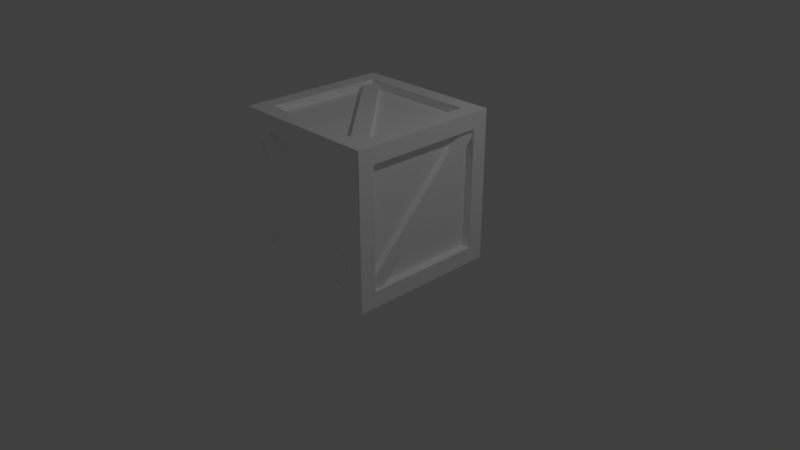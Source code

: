 # Source: untitled.blend  (saved by Blender 5.1.30; exported with 4.5.12 LTS)
import bpy
from mathutils import Matrix  # noqa: F401  (used for matrix-valued properties, if any)

bpy.ops.wm.read_factory_settings(use_empty=True)
scene = bpy.context.scene
scene.name = 'Scene'

# ---- collections
col_1 = bpy.data.collections.new('コレクション 1'); scene.collection.children.link(col_1)

# ---- materials (node trees are filled in below, after node groups)
mat_default = bpy.data.materials.new('Default')
mat_default.alpha_threshold = 0.0
mat_default.use_backface_culling_lightprobe_volume = False
mat_default.use_transparent_shadow = False
mat_default.diffuse_color = (1.0, 1.0, 1.0, 1.0)
mat_default.roughness = 0.5

# ---- material node trees
mat_default.use_nodes = True; mat_default.node_tree.nodes.clear()
_N = mat_default.node_tree.nodes; _L = mat_default.node_tree.links
n0 = _N.new('NodeFrame'); n0.name = 'フレーム'; n0.location = (0, 0)
n0.label = 'バージョニング：「ノードを使用」は削除され'
n0.width = 150
n1 = _N.new('ShaderNodeOutputMaterial'); n1.name = 'マテリアル出力'; n1.location = (480, 0)
n1.target = 'EEVEE'
n2 = _N.new('ShaderNodeBsdfPrincipled'); n2.name = 'プリンシプルBSDF'; n2.location = (0, 0)
n2.subsurface_method = 'BURLEY'
n2.inputs[0].default_value = (1.0, 1.0, 1.0, 1.0)
n3 = _N.new('ShaderNodeOutputMaterial'); n3.name = 'マテリアル出力.001'; n3.location = (450, 0)
n3.target = 'CYCLES'
n4 = _N.new('ShaderNodeBsdfDiffuse'); n4.name = 'ディフューズBSDF'; n4.location = (0, 0)
n4.inputs[0].default_value = (1.0, 1.0, 1.0, 1.0)
n1.parent = n0
n2.parent = n0
n3.parent = n0
n4.parent = n0
_L.new(n2.outputs[0], n1.inputs[0])
_L.new(n4.outputs[0], n3.inputs[0])
n1.is_active_output = True

# ---- world
world_world = bpy.data.worlds.new('World'); scene.world = world_world
world_world.use_nodes = True; world_world.node_tree.nodes.clear()
_N = world_world.node_tree.nodes; _L = world_world.node_tree.links
n0 = _N.new('ShaderNodeOutputWorld'); n0.name = 'ワールド出力'; n0.location = (280, 0)
n1 = _N.new('ShaderNodeBackground'); n1.name = '背景'; n1.location = (0, 0)
n1.inputs[0].default_value = (0.05088, 0.05088, 0.05088, 1.0)
n2 = _N.new('NodeFrame'); n2.name = 'フレーム'; n2.location = (0, 0)
n2.label = 'バージョニング：「ノードを使用」は削除され'
n2.width = 150
n0.parent = n2
n1.parent = n2
_L.new(n1.outputs[0], n0.inputs[0])
n0.is_active_output = True
world_world.color = (0.05088, 0.05088, 0.05088)
world_world.use_sun_shadow = False
world_world.sun_shadow_jitter_overblur = 0.0
world_world.cycles.sampling_method = 'MANUAL'

# ---- cameras
cam_camera = bpy.data.cameras.new('Camera')
cam_camera.clip_end = 100.0
cam_camera.lens = 35.0
cam_camera.sensor_width = 32.0
cam_camera.sensor_height = 18.0
cam_camera.ortho_scale = 7.314
cam_camera.dof.focus_distance = 0.0
cam_camera.dof.aperture_fstop = 128.0

# ---- lights
light_lamp = bpy.data.lights.new('Lamp', 'POINT')
light_lamp.transmission_factor = 0.0
light_lamp.cutoff_distance = 30.0
light_lamp.energy = 100.0
light_lamp.shadow_buffer_clip_start = 1.001
light_lamp.shadow_soft_size = 0.1
light_lamp.shadow_maximum_resolution = 0.006
light_lamp.use_absolute_resolution = True

# ---- meshes
me_untitled = bpy.data.meshes.new('Untitled')
me_untitled.from_pydata([(28.11, 37.88, 72.87), (-33.99, 37.75, 9.288), (-28.13, 37.91, 3.655), (33.92, 37.91, 67.28), (-28.14, 35.16, 3.58), (34.03, 35.14, 67.19), (28.15, 35.14, 72.91), (-34.03, 35.14, 9.326), (-28.41, 34.36, 73.48), (33.84, -29.16, 73.48), (27.99, -34.92, 73.48), (-34.28, 28.59, 73.5), (28.08, -34.82, 76.24), (-34.21, 28.57, 76.24), (-28.45, 34.32, 76.09), (33.8, -29.12, 76.22), (33.8, -29.12, 0.5499), (-28.45, 34.32, 0.6784), (-34.21, 28.57, 0.5221), (28.08, -34.82, 0.5221), (-34.28, 28.59, 3.268), (27.99, -34.92, 3.29), (33.84, -29.16, 3.287), (-28.41, 34.36, 3.29), (38.04, -34.3, 9.405), (37.91, 27.95, 72.84), (38.07, 33.7, 67.1), (38.07, -28.59, 3.71), (35.32, 33.78, 67.12), (35.3, -28.49, 3.61), (35.3, -34.34, 9.367), (35.3, 27.91, 72.88), (-38.39, 33.74, 9.405), (-38.26, -28.51, 72.84), (-38.42, -34.27, 67.1), (-38.42, 28.03, 3.71), (-35.67, -34.34, 67.12), (-35.65, 27.93, 3.61), (-35.65, 33.78, 9.367), (-35.65, -28.47, 72.88), (-28.98, -38.49, 72.28), (34.43, -38.36, 10.0), (28.69, -38.52, 4.249), (-34.68, -38.52, 66.57), (28.7, -35.77, 4.174), (-34.78, -35.75, 66.47), (-29.02, -35.75, 72.32), (34.47, -35.75, 10.04), (-39.42, -39.3, 77.76), (-39.42, -30.98, 69.41), (-35.32, -30.96, 69.24), (-30.88, -30.8, 77.79), (-30.88, -30.86, 73.77), (-30.88, -39.36, 69.44), (-30.79, -35.75, 69.3), (-39.42, 39.53, 77.76), (-39.42, -39.3, -0.9984), (-39.42, 39.53, -0.9984), (39.55, -39.3, 77.76), (39.55, 39.53, 77.76), (39.55, -39.3, -0.9984), (39.55, 39.53, -0.9984), (-39.42, 31.21, 69.41), (-39.42, -30.98, 7.351), (-39.42, 31.21, 7.351), (39.55, -30.98, 69.41), (39.55, 31.21, 69.41), (39.55, -30.98, 7.351), (39.55, 31.21, 7.351), (-35.32, 31.19, 69.24), (-35.32, -30.96, 7.524), (-35.32, 31.19, 7.524), (35.44, -30.96, 69.24), (35.44, 31.19, 69.24), (35.44, -30.96, 7.524), (35.44, 31.19, 7.524), (-30.88, 31.03, 77.79), (-30.88, -30.8, -1.028), (-30.88, 31.03, -1.028), (31.0, -30.8, 77.79), (31.0, 31.03, 77.79), (31.0, -30.8, -1.028), (31.0, 31.03, -1.028), (-30.88, 31.09, 73.77), (-30.88, -30.86, 2.994), (-30.88, 31.09, 2.994), (31.0, -30.86, 73.77), (31.0, 31.09, 73.77), (31.0, -30.86, 2.994), (31.0, 31.09, 2.994), (-30.88, 39.59, 69.44), (-30.88, -39.36, 7.326), (-30.88, 39.59, 7.326), (31.0, -39.36, 69.44), (31.0, 39.59, 69.44), (31.0, -39.36, 7.326), (31.0, 39.59, 7.326), (-30.79, 35.98, 69.3), (-30.79, -35.75, 7.467), (-30.79, 35.98, 7.467), (30.92, -35.75, 69.3), (30.92, 35.98, 69.3), (30.92, -35.75, 7.467), (30.92, 35.98, 7.467)], [], [(47, 40, 41), (45, 42, 43), (42, 40, 43), (39, 32, 33), (37, 34, 35), (34, 32, 35), (31, 24, 25), (29, 26, 27), (26, 24, 27), (23, 16, 17), (21, 18, 19), (18, 16, 19), (2, 0, 3), (5, 2, 3), (7, 0, 1), (15, 8, 14), (13, 10, 12), (15, 13, 12), (48, 62, 49), (49, 56, 48), (50, 63, 49), (62, 50, 49), (48, 76, 55), (48, 79, 51), (51, 86, 52), (52, 76, 51), (53, 58, 48), (56, 53, 48), (91, 54, 53), (54, 93, 53), (64, 56, 63), (66, 58, 65), (60, 68, 67), (64, 55, 57), (67, 58, 60), (66, 61, 59), (71, 62, 64), (74, 65, 67), (73, 68, 66), (70, 64, 63), (72, 66, 65), (68, 74, 67), (78, 56, 57), (80, 58, 59), (60, 82, 61), (80, 55, 76), (81, 56, 77), (61, 78, 57), (87, 76, 83), (88, 77, 84), (82, 85, 78), (85, 77, 78), (87, 79, 80), (88, 82, 81), (59, 90, 55), (95, 56, 60), (92, 61, 57), (92, 55, 90), (95, 58, 93), (61, 94, 59), (99, 90, 97), (102, 93, 100), (96, 101, 94), (94, 97, 90), (102, 91, 95), (99, 96, 92), (89, 84, 85), (86, 83, 52), (103, 97, 101), (70, 69, 71), (100, 98, 102), (73, 74, 75), (47, 46, 40), (45, 44, 42), (42, 41, 40), (39, 38, 32), (37, 36, 34), (34, 33, 32), (31, 30, 24), (29, 28, 26), (26, 25, 24), (23, 22, 16), (21, 20, 18), (18, 17, 16), (2, 1, 0), (5, 4, 2), (7, 6, 0), (15, 9, 8), (13, 11, 10), (15, 14, 13), (48, 55, 62), (49, 63, 56), (50, 70, 63), (62, 69, 50), (48, 51, 76), (48, 58, 79), (51, 79, 86), (52, 83, 76), (53, 93, 58), (56, 91, 53), (91, 98, 54), (54, 100, 93), (64, 57, 56), (66, 59, 58), (60, 61, 68), (64, 62, 55), (67, 65, 58), (66, 68, 61), (71, 69, 62), (74, 72, 65), (73, 75, 68), (70, 71, 64), (72, 73, 66), (68, 75, 74), (78, 77, 56), (80, 79, 58), (60, 81, 82), (80, 59, 55), (81, 60, 56), (61, 82, 78), (87, 80, 76), (88, 81, 77), (82, 89, 85), (85, 84, 77), (87, 86, 79), (88, 89, 82), (59, 94, 90), (95, 91, 56), (92, 96, 61), (92, 57, 55), (95, 60, 58), (61, 96, 94), (99, 92, 90), (102, 95, 93), (96, 103, 101), (94, 101, 97), (102, 98, 91), (99, 103, 96), (89, 88, 84), (86, 87, 83), (103, 99, 97), (70, 50, 69), (100, 54, 98), (73, 72, 74)])
_k = set([(0, 1), (2, 3), (12, 13), (14, 15), (16, 17), (18, 19), (24, 25), (26, 27), (32, 33), (34, 35), (40, 41), (42, 43), (48, 55), (48, 56), (48, 58), (49, 50), (49, 62), (49, 63), (50, 69), (50, 70), (51, 52), (51, 76), (51, 79), (52, 83), (52, 86), (53, 54), (53, 91), (53, 93), (54, 98), (54, 100), (55, 57), (55, 59), (56, 57), (56, 60), (57, 61), (58, 59), (58, 60), (59, 61), (60, 61), (62, 64), (62, 69), (63, 64), (63, 70), (64, 71), (65, 66), (65, 67), (65, 72), (66, 68), (66, 73), (67, 68), (67, 74), (68, 75), (69, 71), (70, 71), (72, 73), (72, 74), (73, 75), (74, 75), (76, 80), (76, 83), (77, 78), (77, 81), (77, 84), (78, 82), (78, 85), (79, 80), (79, 86), (80, 87), (81, 82), (81, 88), (82, 89), (83, 87), (84, 85), (84, 88), (85, 89), (86, 87), (88, 89), (90, 92), (90, 94), (90, 97), (91, 95), (91, 98), (92, 96), (92, 99), (93, 95), (93, 100), (94, 96), (94, 101), (95, 102), (96, 103), (97, 99), (97, 101), (98, 102), (99, 103), (100, 102), (101, 103)])
me_untitled.attributes.new('sharp_edge', 'BOOLEAN', 'EDGE').data.foreach_set('value', [ (min(e.vertices), max(e.vertices)) in _k for e in me_untitled.edges])
_uv = me_untitled.uv_layers.new(name='UVChannel_1')
_uv.uv.foreach_set('vector', [0.8125, 0.4753, 0.804, 0.7599, 0.8042, 0.4754, 0.7693, 0.7601, 0.7781, 0.4756, 0.7781, 0.7601, 0.7781, 0.4756, 0.804, 0.7599, 0.7781, 0.7601, 0.8125, 0.4753, 0.804, 0.7599, 0.8042, 0.4754, 0.7693, 0.7601, 0.7781, 0.4756, 0.7781, 0.7601, 0.7781, 0.4756, 0.804, 0.7599, 0.7781, 0.7601, 0.8125, 0.4753, 0.804, 0.7599, 0.8042, 0.4754, 0.7693, 0.7601, 0.7781, 0.4756, 0.7781, 0.7601, 0.7781, 0.4756, 0.804, 0.7599, 0.7781, 0.7601, 0.8125, 0.4753, 0.804, 0.7599, 0.8042, 0.4754, 0.7693, 0.7601, 0.7781, 0.4756, 0.7781, 0.7601, 0.7781, 0.4756, 0.804, 0.7599, 0.7781, 0.7601, 0.7781, 0.4756, 0.804, 0.7599, 0.7781, 0.7601, 0.7693, 0.7601, 0.7781, 0.4756, 0.7781, 0.7601, 0.8125, 0.4753, 0.804, 0.7599, 0.8042, 0.4754, 0.804, 0.7599, 0.8125, 0.4753, 0.8042, 0.4754, 0.7781, 0.4756, 0.7693, 0.7601, 0.7781, 0.7601, 0.804, 0.7599, 0.7781, 0.4756, 0.7781, 0.7601, 0.01, 0.4653, 0.03673, 0.2395, 0.03673, 0.4386, 0.03673, 0.4386, 0.2622, 0.4653, 0.01, 0.4653, 0.5479, 0.3148, 0.5347, 0.513, 0.5347, 0.3143, 0.747, 0.3017, 0.5479, 0.3148, 0.5478, 0.3017, 0.01, 0.99, 0.2352, 0.9626, 0.2624, 0.99, 0.01, 0.99, 0.03721, 0.7645, 0.03721, 0.9626, 0.5347, 0.9771, 0.5476, 0.779, 0.5476, 0.9771, 0.5476, 0.9771, 0.7458, 0.99, 0.5478, 0.99, 0.03665, 0.5021, 0.01, 0.7276, 0.01, 0.4748, 0.2622, 0.4748, 0.03665, 0.5021, 0.01, 0.4748, 0.9877, 0.2986, 0.9761, 0.1001, 0.9877, 0.09967, 0.9761, 0.1001, 0.7782, 0.08855, 0.9764, 0.08855, 0.2355, 0.2395, 0.2622, 0.4653, 0.2355, 0.4386, 0.4978, 0.2395, 0.5246, 0.4653, 0.4978, 0.4386, 0.2724, 0.4653, 0.2991, 0.2395, 0.2991, 0.4386, 0.2355, 0.2395, 0.01, 0.2128, 0.2622, 0.2128, 0.2991, 0.4386, 0.5246, 0.4653, 0.2724, 0.4653, 0.4978, 0.2395, 0.2724, 0.2128, 0.5246, 0.2128, 0.7469, 0.5125, 0.76, 0.3143, 0.76, 0.513, 0.7469, 0.7447, 0.76, 0.5465, 0.76, 0.7452, 0.5479, 0.547, 0.5347, 0.7452, 0.5347, 0.5465, 0.5479, 0.5125, 0.747, 0.5256, 0.5478, 0.5256, 0.7469, 0.547, 0.5478, 0.5339, 0.747, 0.5339, 0.5478, 0.7578, 0.7469, 0.7447, 0.747, 0.7578, 0.2996, 0.9626, 0.5248, 0.99, 0.2724, 0.99, 0.2352, 0.7645, 0.01, 0.7371, 0.2624, 0.7371, 0.5248, 0.7371, 0.2996, 0.7645, 0.2724, 0.7371, 0.2352, 0.7645, 0.2624, 0.99, 0.2352, 0.9626, 0.4976, 0.7645, 0.5248, 0.99, 0.4976, 0.9626, 0.2724, 0.7371, 0.2996, 0.9626, 0.2724, 0.99, 0.746, 0.779, 0.7589, 0.9771, 0.746, 0.9771, 0.5476, 0.08219, 0.7458, 0.06931, 0.7458, 0.08219, 0.5476, 0.2934, 0.7458, 0.2806, 0.7458, 0.2934, 0.7458, 0.2806, 0.7587, 0.08237, 0.7587, 0.2804, 0.746, 0.779, 0.5478, 0.7661, 0.7458, 0.7661, 0.5476, 0.08219, 0.5347, 0.2804, 0.5347, 0.08237, 0.2724, 0.7276, 0.4979, 0.701, 0.5252, 0.7276, 0.2355, 0.7003, 0.2622, 0.4748, 0.2622, 0.7276, 0.4979, 0.5021, 0.2724, 0.4754, 0.5252, 0.4754, 0.4979, 0.5021, 0.5252, 0.7276, 0.4979, 0.701, 0.2355, 0.7003, 0.01, 0.7276, 0.03665, 0.7003, 0.2724, 0.4754, 0.2997, 0.701, 0.2724, 0.7276, 0.7808, 0.9784, 0.7693, 0.78, 0.7808, 0.7804, 0.7785, 0.2981, 0.7669, 0.09967, 0.7785, 0.1001, 0.99, 0.9789, 0.9784, 0.7804, 0.99, 0.78, 0.9787, 0.7689, 0.7808, 0.7804, 0.7806, 0.7689, 0.7785, 0.2981, 0.9764, 0.3097, 0.7782, 0.3097, 0.7808, 0.9784, 0.9787, 0.99, 0.7806, 0.99, 0.5476, 0.2806, 0.7458, 0.08219, 0.7458, 0.2806, 0.5476, 0.779, 0.746, 0.9771, 0.5476, 0.9771, 0.9784, 0.9784, 0.7808, 0.7804, 0.9784, 0.7804, 0.5479, 0.5125, 0.7469, 0.3148, 0.7469, 0.5125, 0.7785, 0.1001, 0.9761, 0.2981, 0.7785, 0.2981, 0.5479, 0.547, 0.7469, 0.7447, 0.5479, 0.7447, 0.8125, 0.4753, 0.8127, 0.7601, 0.804, 0.7599, 0.7693, 0.7601, 0.7693, 0.4753, 0.7781, 0.4756, 0.7781, 0.4756, 0.8042, 0.4754, 0.804, 0.7599, 0.8125, 0.4753, 0.8127, 0.7601, 0.804, 0.7599, 0.7693, 0.7601, 0.7693, 0.4753, 0.7781, 0.4756, 0.7781, 0.4756, 0.8042, 0.4754, 0.804, 0.7599, 0.8125, 0.4753, 0.8127, 0.7601, 0.804, 0.7599, 0.7693, 0.7601, 0.7693, 0.4753, 0.7781, 0.4756, 0.7781, 0.4756, 0.8042, 0.4754, 0.804, 0.7599, 0.8125, 0.4753, 0.8127, 0.7601, 0.804, 0.7599, 0.7693, 0.7601, 0.7693, 0.4753, 0.7781, 0.4756, 0.7781, 0.4756, 0.8042, 0.4754, 0.804, 0.7599, 0.7781, 0.4756, 0.8042, 0.4754, 0.804, 0.7599, 0.7693, 0.7601, 0.7693, 0.4753, 0.7781, 0.4756, 0.8125, 0.4753, 0.8127, 0.7601, 0.804, 0.7599, 0.804, 0.7599, 0.8127, 0.7601, 0.8125, 0.4753, 0.7781, 0.4756, 0.7693, 0.4753, 0.7693, 0.7601, 0.804, 0.7599, 0.8042, 0.4754, 0.7781, 0.4756, 0.01, 0.4653, 0.01, 0.2128, 0.03673, 0.2395, 0.03673, 0.4386, 0.2355, 0.4386, 0.2622, 0.4653, 0.5479, 0.3148, 0.5479, 0.5125, 0.5347, 0.513, 0.747, 0.3017, 0.7469, 0.3148, 0.5479, 0.3148, 0.01, 0.99, 0.03721, 0.9626, 0.2352, 0.9626, 0.01, 0.99, 0.01, 0.7371, 0.03721, 0.7645, 0.5347, 0.9771, 0.5347, 0.779, 0.5476, 0.779, 0.5476, 0.9771, 0.746, 0.9771, 0.7458, 0.99, 0.03665, 0.5021, 0.03665, 0.7003, 0.01, 0.7276, 0.2622, 0.4748, 0.2355, 0.5021, 0.03665, 0.5021, 0.9877, 0.2986, 0.9761, 0.2981, 0.9761, 0.1001, 0.9761, 0.1001, 0.7785, 0.1001, 0.7782, 0.08855, 0.2355, 0.2395, 0.2622, 0.2128, 0.2622, 0.4653, 0.4978, 0.2395, 0.5246, 0.2128, 0.5246, 0.4653, 0.2724, 0.4653, 0.2724, 0.2128, 0.2991, 0.2395, 0.2355, 0.2395, 0.03673, 0.2395, 0.01, 0.2128, 0.2991, 0.4386, 0.4978, 0.4386, 0.5246, 0.4653, 0.4978, 0.2395, 0.2991, 0.2395, 0.2724, 0.2128, 0.7469, 0.5125, 0.7469, 0.3148, 0.76, 0.3143, 0.7469, 0.7447, 0.7469, 0.547, 0.76, 0.5465, 0.5479, 0.547, 0.5479, 0.7447, 0.5347, 0.7452, 0.5479, 0.5125, 0.7469, 0.5125, 0.747, 0.5256, 0.7469, 0.547, 0.5479, 0.547, 0.5478, 0.5339, 0.5478, 0.7578, 0.5479, 0.7447, 0.7469, 0.7447, 0.2996, 0.9626, 0.4976, 0.9626, 0.5248, 0.99, 0.2352, 0.7645, 0.03721, 0.7645, 0.01, 0.7371, 0.5248, 0.7371, 0.4976, 0.7645, 0.2996, 0.7645, 0.2352, 0.7645, 0.2624, 0.7371, 0.2624, 0.99, 0.4976, 0.7645, 0.5248, 0.7371, 0.5248, 0.99, 0.2724, 0.7371, 0.2996, 0.7645, 0.2996, 0.9626, 0.746, 0.779, 0.7589, 0.779, 0.7589, 0.9771, 0.5476, 0.08219, 0.5476, 0.06931, 0.7458, 0.06931, 0.5476, 0.2934, 0.5476, 0.2806, 0.7458, 0.2806, 0.7458, 0.2806, 0.7458, 0.08219, 0.7587, 0.08237, 0.746, 0.779, 0.5476, 0.779, 0.5478, 0.7661, 0.5476, 0.08219, 0.5476, 0.2806, 0.5347, 0.2804, 0.2724, 0.7276, 0.2997, 0.701, 0.4979, 0.701, 0.2355, 0.7003, 0.2355, 0.5021, 0.2622, 0.4748, 0.4979, 0.5021, 0.2997, 0.5021, 0.2724, 0.4754, 0.4979, 0.5021, 0.5252, 0.4754, 0.5252, 0.7276, 0.2355, 0.7003, 0.2622, 0.7276, 0.01, 0.7276, 0.2724, 0.4754, 0.2997, 0.5021, 0.2997, 0.701, 0.7808, 0.9784, 0.7693, 0.9789, 0.7693, 0.78, 0.7785, 0.2981, 0.7669, 0.2986, 0.7669, 0.09967, 0.99, 0.9789, 0.9784, 0.9784, 0.9784, 0.7804, 0.9787, 0.7689, 0.9784, 0.7804, 0.7808, 0.7804, 0.7785, 0.2981, 0.9761, 0.2981, 0.9764, 0.3097, 0.7808, 0.9784, 0.9784, 0.9784, 0.9787, 0.99, 0.5476, 0.2806, 0.5476, 0.08219, 0.7458, 0.08219, 0.5476, 0.779, 0.746, 0.779, 0.746, 0.9771, 0.9784, 0.9784, 0.7808, 0.9784, 0.7808, 0.7804, 0.5479, 0.5125, 0.5479, 0.3148, 0.7469, 0.3148, 0.7785, 0.1001, 0.9761, 0.1001, 0.9761, 0.2981, 0.5479, 0.547, 0.7469, 0.547, 0.7469, 0.7447])
me_untitled.materials.append(mat_default)
me_untitled.use_remesh_preserve_volume = False
me_untitled.use_remesh_preserve_attributes = False
me_untitled.use_mirror_vertex_groups = False
me_untitled.update()
me_untitled.normals_split_custom_set([tuple(v) for v in zip(*[iter([0.7006, -0.02095, 0.7133, 0.7006, -0.02095, 0.7133, 0.7006, -0.02095, 0.7133, -0.7003, -0.05035, -0.7121, -0.7003, -0.05035, -0.7121, -0.7003, -0.05035, -0.7121, 0.00241, -1.0, 0.00245, 0.00241, -1.0, 0.00245, 0.00241, -1.0, 0.00245, -0.02094, 0.7136, 0.7003, -0.02094, 0.7136, 0.7003, -0.02094, 0.7136, 0.7003, -0.05035, -0.7124, -0.7, -0.05035, -0.7124, -0.7, -0.05035, -0.7124, -0.7, -1.0, 0.002451, 0.002409, -1.0, 0.002451, 0.002409, -1.0, 0.002451, 0.002409, 0.02095, -0.7136, 0.7003, 0.02095, -0.7136, 0.7003, 0.02095, -0.7136, 0.7003, 0.05035, 0.7124, -0.7, 0.05035, 0.7124, -0.7, 0.05035, 0.7124, -0.7, 1.0, -0.00245, 0.002409, 1.0, -0.00245, 0.002409, 1.0, -0.00245, 0.002409, 0.7136, 0.7003, -0.02095, 0.7136, 0.7003, -0.02095, 0.7136, 0.7003, -0.02095, -0.7124, -0.7, -0.05035, -0.7124, -0.7, -0.05035, -0.7124, -0.7, -0.05035, 0.002451, 0.002409, -1.0, 0.002451, 0.002409, -1.0, 0.002451, 0.002409, -1.0, -0.00246, 1.0, 0.002398, -0.00246, 1.0, 0.002398, -0.00246, 1.0, 0.002398, 0.715, 0.05035, -0.6973, 0.715, 0.05035, -0.6973, 0.715, 0.05035, -0.6973, -0.7153, 0.02095, 0.6985, -0.7153, 0.02095, 0.6985, -0.7153, 0.02095, 0.6985, 0.7136, 0.7003, 0.02095, 0.7136, 0.7003, 0.02095, 0.7136, 0.7003, 0.02095, -0.7124, -0.7, 0.05035, -0.7124, -0.7, 0.05035, -0.7124, -0.7, 0.05035, 0.00245, 0.002409, 1.0, 0.00245, 0.002409, 1.0, 0.00245, 0.002409, 1.0, -1.0, 0.0, -4.569e-06, -1.0, 0.0, -4.569e-06, -1.0, 0.0, -4.569e-06, -1.0, 4.47e-06, 0.0, -1.0, 4.47e-06, 0.0, -1.0, 4.47e-06, 0.0, -0.005232, 1.0, 0.0, -0.005232, 1.0, 0.0, -0.005232, 1.0, 0.0, -0.04214, 0.0, -0.9991, -0.04214, 0.0, -0.9991, -0.04214, 0.0, -0.9991, -0.003441, 0.0, 1.0, -0.003441, 0.0, 1.0, -0.003441, 0.0, 1.0, 0.0, -0.003462, 1.0, 0.0, -0.003462, 1.0, 0.0, -0.003462, 1.0, 0.0, 0.9999, -0.01386, 0.0, 0.9999, -0.01386, 0.0, 0.9999, -0.01386, 1.0, 0.0, -0.001227, 1.0, 0.0, -0.001227, 1.0, 0.0, -0.001227, 0.0, -1.0, 0.007237, 0.0, -1.0, 0.007237, 0.0, -1.0, 0.007237, -0.007054, -1.0, 0.0, -0.007054, -1.0, 0.0, -0.007054, -1.0, 0.0, 0.9997, -0.0244, 0.0, 0.9997, -0.0244, 0.0, 0.9997, -0.0244, 0.0, 0.0, -0.03894, -0.9992, 0.0, -0.03894, -0.9992, 0.0, -0.03894, -0.9992, -1.0, 0.0, 4.569e-06, -1.0, 0.0, 4.569e-06, -1.0, 0.0, 4.569e-06, 1.0, 0.0, -4.112e-06, 1.0, 0.0, -4.112e-06, 1.0, 0.0, -4.112e-06, 1.0, 0.0, 4.112e-06, 1.0, 0.0, 4.112e-06, 1.0, 0.0, 4.112e-06, -1.0, -4.47e-06, 0.0, -1.0, -4.47e-06, 0.0, -1.0, -4.47e-06, 0.0, 1.0, 3.725e-06, 0.0, 1.0, 3.725e-06, 0.0, 1.0, 3.725e-06, 0.0, 1.0, -3.725e-06, 0.0, 1.0, -3.725e-06, 0.0, 1.0, -3.725e-06, 0.0, -0.005232, -1.0, 0.0, -0.005232, -1.0, 0.0, -0.005232, -1.0, 0.0, 0.005232, 1.0, 0.0, 0.005232, 1.0, 0.0, 0.005232, 1.0, 0.0, 0.005232, -1.0, 0.0, 0.005232, -1.0, 0.0, 0.005232, -1.0, 0.0, -0.04214, 0.0, 0.9991, -0.04214, 0.0, 0.9991, -0.04214, 0.0, 0.9991, 0.04213, 0.0, -0.9991, 0.04213, 0.0, -0.9991, 0.04213, 0.0, -0.9991, 0.04214, 0.0, 0.9991, 0.04214, 0.0, 0.9991, 0.04214, 0.0, 0.9991, -0.003442, 0.0, -1.0, -0.003442, 0.0, -1.0, -0.003442, 0.0, -1.0, 0.003441, 0.0, 1.0, 0.003441, 0.0, 1.0, 0.003441, 0.0, 1.0, 0.003442, 0.0, -1.0, 0.003442, 0.0, -1.0, 0.003442, 0.0, -1.0, 0.0, 0.003462, 1.0, 0.0, 0.003462, 1.0, 0.0, 0.003462, 1.0, 0.0, -0.003462, -1.0, 0.0, -0.003462, -1.0, 0.0, -0.003462, -1.0, 0.0, 0.003462, -1.0, 0.0, 0.003462, -1.0, 0.0, 0.003462, -1.0, 0.0, -0.9999, -0.01386, 0.0, -0.9999, -0.01386, 0.0, -0.9999, -0.01386, 0.0, 0.9999, 0.01386, 0.0, 0.9999, 0.01386, 0.0, 0.9999, 0.01386, 0.0, -0.9999, 0.01386, 0.0, -0.9999, 0.01386, 0.0, -0.9999, 0.01386, 1.0, 0.0, 0.001227, 1.0, 0.0, 0.001227, 1.0, 0.0, 0.001227, -1.0, 0.0, -0.001226, -1.0, 0.0, -0.001226, -1.0, 0.0, -0.001226, -1.0, 0.0, 0.001226, -1.0, 0.0, 0.001226, -1.0, 0.0, 0.001226, 0.0, 1.0, 0.007237, 0.0, 1.0, 0.007237, 0.0, 1.0, 0.007237, 0.0, -1.0, -0.007238, 0.0, -1.0, -0.007238, 0.0, -1.0, -0.007238, 0.0, 1.0, -0.007238, 0.0, 1.0, -0.007238, 0.0, 1.0, -0.007238, -0.007054, 1.0, 0.0, -0.007054, 1.0, 0.0, -0.007054, 1.0, 0.0, 0.007054, -1.0, 0.0, 0.007054, -1.0, 0.0, 0.007054, -1.0, 0.0, 0.007054, 1.0, 0.0, 0.007054, 1.0, 0.0, 0.007054, 1.0, 0.0, 0.9997, 0.0244, 0.0, 0.9997, 0.0244, 0.0, 0.9997, 0.0244, 0.0, -0.9997, -0.0244, 0.0, -0.9997, -0.0244, 0.0, -0.9997, -0.0244, 0.0, -0.9997, 0.0244, 0.0, -0.9997, 0.0244, 0.0, -0.9997, 0.0244, 0.0, 0.0, 0.03894, -0.9992, 0.0, 0.03894, -0.9992, 0.0, 0.03894, -0.9992, 0.0, -0.03894, 0.9992, 0.0, -0.03894, 0.9992, 0.0, -0.03894, 0.9992, 0.0, 0.03894, 0.9992, 0.0, 0.03894, 0.9992, 0.0, 0.03894, 0.9992, 0.0, 0.0, -1.0, 0.0, 0.0, -1.0, 0.0, 0.0, -1.0, 0.0, 0.0, 1.0, 0.0, 0.0, 1.0, 0.0, 0.0, 1.0, 0.0, 1.0, 0.0, 0.0, 1.0, 0.0, 0.0, 1.0, 0.0, -1.0, 0.0, 0.0, -1.0, 0.0, 0.0, -1.0, 0.0, 0.0, 0.0, -1.0, 0.0, 0.0, -1.0, 0.0, 0.0, -1.0, 0.0, 1.0, 0.0, 0.0, 1.0, 0.0, 0.0, 1.0, 0.0, 0.0, 0.7003, -6.424e-07, 0.7139, 0.7003, -6.424e-07, 0.7139, 0.7003, -6.424e-07, 0.7139, -0.7003, -0.01546, -0.7136, -0.7003, -0.01546, -0.7136, -0.7003, -0.01546, -0.7136, 0.01449, -0.9998, 0.01269, 0.01449, -0.9998, 0.01269, 0.01449, -0.9998, 0.01269, 8.314e-07, 0.7142, 0.7, 8.314e-07, 0.7142, 0.7, 8.314e-07, 0.7142, 0.7, -0.01546, -0.7139, -0.7, -0.01546, -0.7139, -0.7, -0.01546, -0.7139, -0.7, -0.9998, 0.01269, 0.01448, -0.9998, 0.01269, 0.01448, -0.9998, 0.01269, 0.01448, -8.314e-07, -0.7142, 0.7, -8.314e-07, -0.7142, 0.7, -8.314e-07, -0.7142, 0.7, 0.01546, 0.7139, -0.7, 0.01546, 0.7139, -0.7, 0.01546, 0.7139, -0.7, 0.9998, -0.01269, 0.01448, 0.9998, -0.01269, 0.01448, 0.9998, -0.01269, 0.01448, 0.7142, 0.7, 1.343e-06, 0.7142, 0.7, 1.343e-06, 0.7142, 0.7, 1.343e-06, -0.7139, -0.7, -0.01546, -0.7139, -0.7, -0.01546, -0.7139, -0.7, -0.01546, 0.01269, 0.01448, -0.9998, 0.01269, 0.01448, -0.9998, 0.01269, 0.01448, -0.9998, -0.01475, 0.9998, 0.01238, -0.01475, 0.9998, 0.01238, -0.01475, 0.9998, 0.01238, 0.7151, 0.01546, -0.6989, 0.7151, 0.01546, -0.6989, 0.7151, 0.01546, -0.6989, -0.715, -2.383e-06, 0.6991, -0.715, -2.383e-06, 0.6991, -0.715, -2.383e-06, 0.6991, 0.7142, 0.6999, -1.379e-06, 0.7142, 0.6999, -1.379e-06, 0.7142, 0.6999, -1.379e-06, -0.7139, -0.7, 0.01546, -0.7139, -0.7, 0.01546, -0.7139, -0.7, 0.01546, 0.01269, 0.01448, 0.9998, 0.01269, 0.01448, 0.9998, 0.01269, 0.01448, 0.9998, -1.0, 0.0, -4.569e-06, -1.0, 0.0, -4.569e-06, -1.0, 0.0, -4.569e-06, -1.0, 4.137e-06, 0.0, -1.0, 4.137e-06, 0.0, -1.0, 4.137e-06, 0.0, -0.005232, 1.0, 0.0, -0.005232, 1.0, 0.0, -0.005232, 1.0, 0.0, -0.04214, 0.0, -0.9991, -0.04214, 0.0, -0.9991, -0.04214, 0.0, -0.9991, -0.003442, 0.0, 1.0, -0.003442, 0.0, 1.0, -0.003442, 0.0, 1.0, 0.0, -0.003462, 1.0, 0.0, -0.003462, 1.0, 0.0, -0.003462, 1.0, 0.0, 0.9999, -0.01386, 0.0, 0.9999, -0.01386, 0.0, 0.9999, -0.01386, 1.0, 0.0, -0.001227, 1.0, 0.0, -0.001227, 1.0, 0.0, -0.001227, 0.0, -1.0, 0.007238, 0.0, -1.0, 0.007238, 0.0, -1.0, 0.007238, -0.007054, -1.0, 0.0, -0.007054, -1.0, 0.0, -0.007054, -1.0, 0.0, 0.9997, -0.0244, 0.0, 0.9997, -0.0244, 0.0, 0.9997, -0.0244, 0.0, 0.0, -0.03894, -0.9992, 0.0, -0.03894, -0.9992, 0.0, -0.03894, -0.9992, -1.0, 0.0, 4.569e-06, -1.0, 0.0, 4.569e-06, -1.0, 0.0, 4.569e-06, 1.0, 0.0, -4.112e-06, 1.0, 0.0, -4.112e-06, 1.0, 0.0, -4.112e-06, 1.0, 0.0, 4.112e-06, 1.0, 0.0, 4.112e-06, 1.0, 0.0, 4.112e-06, -1.0, -4.137e-06, 0.0, -1.0, -4.137e-06, 0.0, -1.0, -4.137e-06, 0.0, 1.0, 4.137e-06, 0.0, 1.0, 4.137e-06, 0.0, 1.0, 4.137e-06, 0.0, 1.0, -4.137e-06, 0.0, 1.0, -4.137e-06, 0.0, 1.0, -4.137e-06, 0.0, -0.005232, -1.0, 0.0, -0.005232, -1.0, 0.0, -0.005232, -1.0, 0.0, 0.005232, 1.0, 0.0, 0.005232, 1.0, 0.0, 0.005232, 1.0, 0.0, 0.005232, -1.0, 0.0, 0.005232, -1.0, 0.0, 0.005232, -1.0, 0.0, -0.04214, 0.0, 0.9991, -0.04214, 0.0, 0.9991, -0.04214, 0.0, 0.9991, 0.04214, 0.0, -0.9991, 0.04214, 0.0, -0.9991, 0.04214, 0.0, -0.9991, 0.04214, 0.0, 0.9991, 0.04214, 0.0, 0.9991, 0.04214, 0.0, 0.9991, -0.003442, 0.0, -1.0, -0.003442, 0.0, -1.0, -0.003442, 0.0, -1.0, 0.003442, 0.0, 1.0, 0.003442, 0.0, 1.0, 0.003442, 0.0, 1.0, 0.003442, 0.0, -1.0, 0.003442, 0.0, -1.0, 0.003442, 0.0, -1.0, 0.0, 0.003462, 1.0, 0.0, 0.003462, 1.0, 0.0, 0.003462, 1.0, 0.0, -0.003462, -1.0, 0.0, -0.003462, -1.0, 0.0, -0.003462, -1.0, 0.0, 0.003462, -1.0, 0.0, 0.003462, -1.0, 0.0, 0.003462, -1.0, 0.0, -0.9999, -0.01386, 0.0, -0.9999, -0.01386, 0.0, -0.9999, -0.01386, 0.0, 0.9999, 0.01386, 0.0, 0.9999, 0.01386, 0.0, 0.9999, 0.01386, 0.0, -0.9999, 0.01386, 0.0, -0.9999, 0.01386, 0.0, -0.9999, 0.01386, 1.0, 0.0, 0.001227, 1.0, 0.0, 0.001227, 1.0, 0.0, 0.001227, -1.0, 0.0, -0.001226, -1.0, 0.0, -0.001226, -1.0, 0.0, -0.001226, -1.0, 0.0, 0.001226, -1.0, 0.0, 0.001226, -1.0, 0.0, 0.001226, 0.0, 1.0, 0.007237, 0.0, 1.0, 0.007237, 0.0, 1.0, 0.007237, 0.0, -1.0, -0.007237, 0.0, -1.0, -0.007237, 0.0, -1.0, -0.007237, 0.0, 1.0, -0.007237, 0.0, 1.0, -0.007237, 0.0, 1.0, -0.007237, -0.007054, 1.0, 0.0, -0.007054, 1.0, 0.0, -0.007054, 1.0, 0.0, 0.007054, -1.0, 0.0, 0.007054, -1.0, 0.0, 0.007054, -1.0, 0.0, 0.007054, 1.0, 0.0, 0.007054, 1.0, 0.0, 0.007054, 1.0, 0.0, 0.9997, 0.0244, 0.0, 0.9997, 0.0244, 0.0, 0.9997, 0.0244, 0.0, -0.9997, -0.0244, 0.0, -0.9997, -0.0244, 0.0, -0.9997, -0.0244, 0.0, -0.9997, 0.0244, 0.0, -0.9997, 0.0244, 0.0, -0.9997, 0.0244, 0.0, 0.0, 0.03894, -0.9992, 0.0, 0.03894, -0.9992, 0.0, 0.03894, -0.9992, 0.0, -0.03894, 0.9992, 0.0, -0.03894, 0.9992, 0.0, -0.03894, 0.9992, 0.0, 0.03894, 0.9992, 0.0, 0.03894, 0.9992, 0.0, 0.03894, 0.9992, 0.0, 0.0, -1.0, 0.0, 0.0, -1.0, 0.0, 0.0, -1.0, 0.0, 0.0, 1.0, 0.0, 0.0, 1.0, 0.0, 0.0, 1.0, 0.0, 1.0, 0.0, 0.0, 1.0, 0.0, 0.0, 1.0, 0.0, -1.0, 0.0, 0.0, -1.0, 0.0, 0.0, -1.0, 0.0, 0.0, 0.0, -1.0, 0.0, 0.0, -1.0, 0.0, 0.0, -1.0, 0.0, 1.0, 0.0, 0.0, 1.0, 0.0, 0.0, 1.0, 0.0, 0.0])] * 3)])

# ---- objects
ob_wooden_box = bpy.data.objects.new('wooden_box', me_untitled)
ob_lamp = bpy.data.objects.new('Lamp', light_lamp)
ob_camera = bpy.data.objects.new('Camera', cam_camera)

# ---- transforms, parenting, visibility, modifiers, constraints
ob_wooden_box.location = (0.0, 0.0, 0.0)
ob_wooden_box.scale = (0.0254, 0.0254, 0.0254)
ob_wooden_box.color = (0.8, 0.8, 0.8, 1.0)
ob_wooden_box.lineart.crease_threshold = 0.0
ob_lamp.location = (4.076, 1.005, 5.904)
ob_lamp.rotation_euler = (0.6503, 0.05522, 1.866)
ob_lamp.lock_rotations_4d = False
ob_lamp.empty_display_type = 'ARROWS'
ob_lamp.color = (0.0, 0.0, 0.0, 0.0)
ob_lamp.lineart.crease_threshold = 0.0
ob_camera.location = (7.481, -6.508, 5.344)
ob_camera.rotation_euler = (1.109, 0.0, 0.8149)
ob_camera.lock_rotations_4d = False
ob_camera.empty_display_type = 'ARROWS'
ob_camera.color = (0.0, 0.0, 0.0, 0.0)
ob_camera.display_type = 'WIRE'
ob_camera.lineart.crease_threshold = 0.0

# ---- collection membership
col_1.objects.link(ob_wooden_box)
col_1.objects.link(ob_lamp)
col_1.objects.link(ob_camera)

# ---- scene / render settings (as saved in the file)
scene.camera = ob_camera
scene.frame_start = 1; scene.frame_end = 250; scene.frame_set(1)
scene.render.engine = 'BLENDER_EEVEE_NEXT'
scene.render.resolution_percentage = 50
scene.render.fps = 30
scene.render.dither_intensity = 0.0
scene.render.bake_type = 'DISPLACEMENT'
scene.render.bake_bias = 0.0
scene.render.bake_samples = 0
scene.cycles.use_denoising = False
scene.cycles.samples = 128
scene.cycles.sampling_pattern = 'TABULATED_SOBOL'
scene.cycles.use_adaptive_sampling = False
scene.cycles.use_light_tree = False
scene.cycles.blur_glossy = 0.0
scene.cycles.sample_clamp_indirect = 0.0
scene.view_settings.view_transform = 'Standard'
bpy.context.view_layer.update()
